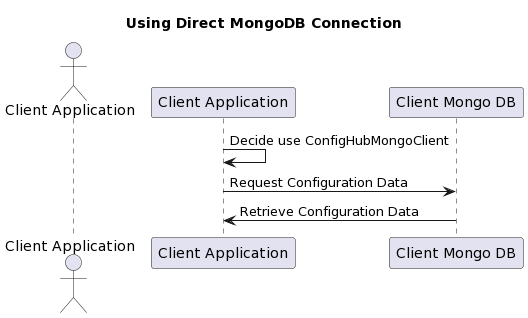

The diagram above was rendered by PlantUML. Its source (embedded in the PNG):
@startuml
title Using Direct MongoDB Connection

actor User as "Client Application"
participant ClientApp as "Client Application"
participant ConfigHubServiceMongo as "Client Mongo DB"
participant ConfigHubServiceMongo as "Client Mongo DB"

ClientApp -> ClientApp: Decide use ConfigHubMongoClient
ClientApp -> ConfigHubServiceMongo: Request Configuration Data
ConfigHubServiceMongo -> ClientApp: Retrieve Configuration Data
@enduml